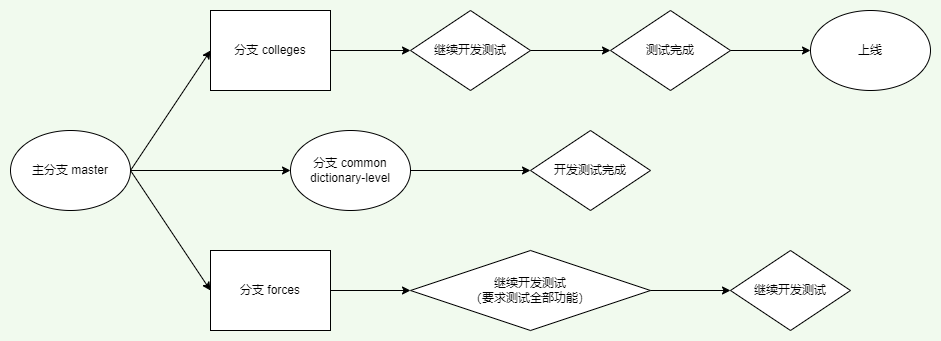

The diagram above was exported from draw.io. Its source (the exported page's mxGraphModel, read from the mxfile embedded in the PNG):
<mxGraphModel dx="1422" dy="706" grid="1" gridSize="10" guides="1" tooltips="1" connect="1" arrows="1" fold="1" page="1" pageScale="1" pageWidth="1169" pageHeight="827" background="#F1FAEE" math="0" shadow="0">
  <root>
    <mxCell id="0" />
    <mxCell id="1" parent="0" />
    <mxCell id="5UeFiIaZfcydKPwHOv1l-1" value="主分支 master" style="ellipse;whiteSpace=wrap;html=1;" parent="1" vertex="1">
      <mxGeometry x="120" y="320" width="120" height="80" as="geometry" />
    </mxCell>
    <mxCell id="5UeFiIaZfcydKPwHOv1l-2" value="分支 colleges" style="rounded=0;whiteSpace=wrap;html=1;" parent="1" vertex="1">
      <mxGeometry x="320" y="200" width="120" height="80" as="geometry" />
    </mxCell>
    <mxCell id="5UeFiIaZfcydKPwHOv1l-3" value="分支&amp;nbsp;forces" style="rounded=0;whiteSpace=wrap;html=1;" parent="1" vertex="1">
      <mxGeometry x="320" y="440" width="120" height="80" as="geometry" />
    </mxCell>
    <mxCell id="5UeFiIaZfcydKPwHOv1l-4" value="" style="endArrow=classic;html=1;rounded=0;entryX=0;entryY=0.5;entryDx=0;entryDy=0;" parent="1" target="5UeFiIaZfcydKPwHOv1l-2" edge="1">
      <mxGeometry width="50" height="50" relative="1" as="geometry">
        <mxPoint x="240" y="360" as="sourcePoint" />
        <mxPoint x="610" y="370" as="targetPoint" />
      </mxGeometry>
    </mxCell>
    <mxCell id="5UeFiIaZfcydKPwHOv1l-5" value="" style="endArrow=classic;html=1;rounded=0;exitX=1;exitY=0.5;exitDx=0;exitDy=0;entryX=0;entryY=0.5;entryDx=0;entryDy=0;" parent="1" source="5UeFiIaZfcydKPwHOv1l-1" target="5UeFiIaZfcydKPwHOv1l-3" edge="1">
      <mxGeometry width="50" height="50" relative="1" as="geometry">
        <mxPoint x="560" y="420" as="sourcePoint" />
        <mxPoint x="610" y="370" as="targetPoint" />
      </mxGeometry>
    </mxCell>
    <mxCell id="5UeFiIaZfcydKPwHOv1l-7" value="继续开发测试" style="rhombus;whiteSpace=wrap;html=1;" parent="1" vertex="1">
      <mxGeometry x="520" y="200" width="120" height="80" as="geometry" />
    </mxCell>
    <mxCell id="5UeFiIaZfcydKPwHOv1l-8" value="" style="endArrow=classic;html=1;rounded=0;exitX=1;exitY=0.5;exitDx=0;exitDy=0;entryX=0;entryY=0.5;entryDx=0;entryDy=0;" parent="1" source="5UeFiIaZfcydKPwHOv1l-2" target="5UeFiIaZfcydKPwHOv1l-7" edge="1">
      <mxGeometry width="50" height="50" relative="1" as="geometry">
        <mxPoint x="560" y="420" as="sourcePoint" />
        <mxPoint x="610" y="370" as="targetPoint" />
      </mxGeometry>
    </mxCell>
    <mxCell id="5UeFiIaZfcydKPwHOv1l-9" value="继续开发测试&lt;br&gt;（要求测试全部功能）" style="rhombus;whiteSpace=wrap;html=1;" parent="1" vertex="1">
      <mxGeometry x="520" y="440" width="240" height="80" as="geometry" />
    </mxCell>
    <mxCell id="5UeFiIaZfcydKPwHOv1l-10" value="" style="endArrow=classic;html=1;rounded=0;exitX=1;exitY=0.5;exitDx=0;exitDy=0;" parent="1" source="5UeFiIaZfcydKPwHOv1l-3" target="5UeFiIaZfcydKPwHOv1l-9" edge="1">
      <mxGeometry width="50" height="50" relative="1" as="geometry">
        <mxPoint x="450" y="290" as="sourcePoint" />
        <mxPoint x="530" y="290" as="targetPoint" />
      </mxGeometry>
    </mxCell>
    <mxCell id="5UeFiIaZfcydKPwHOv1l-11" value="测试完成" style="rhombus;whiteSpace=wrap;html=1;" parent="1" vertex="1">
      <mxGeometry x="720" y="200" width="120" height="80" as="geometry" />
    </mxCell>
    <mxCell id="5UeFiIaZfcydKPwHOv1l-12" value="" style="endArrow=classic;html=1;rounded=0;entryX=0;entryY=0.5;entryDx=0;entryDy=0;exitX=1;exitY=0.5;exitDx=0;exitDy=0;" parent="1" source="5UeFiIaZfcydKPwHOv1l-7" target="5UeFiIaZfcydKPwHOv1l-11" edge="1">
      <mxGeometry width="50" height="50" relative="1" as="geometry">
        <mxPoint x="560" y="420" as="sourcePoint" />
        <mxPoint x="610" y="370" as="targetPoint" />
      </mxGeometry>
    </mxCell>
    <mxCell id="-Dnle62x9Xf2UopOrs5c-6" value="" style="edgeStyle=orthogonalEdgeStyle;rounded=0;orthogonalLoop=1;jettySize=auto;html=1;" parent="1" source="-Dnle62x9Xf2UopOrs5c-1" target="-Dnle62x9Xf2UopOrs5c-5" edge="1">
      <mxGeometry relative="1" as="geometry" />
    </mxCell>
    <mxCell id="-Dnle62x9Xf2UopOrs5c-1" value="分支 common&lt;br&gt;dictionary-level" style="ellipse;whiteSpace=wrap;html=1;" parent="1" vertex="1">
      <mxGeometry x="400" y="320" width="120" height="80" as="geometry" />
    </mxCell>
    <mxCell id="-Dnle62x9Xf2UopOrs5c-2" value="" style="endArrow=classic;html=1;rounded=0;entryX=0;entryY=0.5;entryDx=0;entryDy=0;" parent="1" target="-Dnle62x9Xf2UopOrs5c-1" edge="1">
      <mxGeometry width="50" height="50" relative="1" as="geometry">
        <mxPoint x="240" y="360" as="sourcePoint" />
        <mxPoint x="310" y="350" as="targetPoint" />
      </mxGeometry>
    </mxCell>
    <mxCell id="-Dnle62x9Xf2UopOrs5c-5" value="开发测试完成" style="rhombus;whiteSpace=wrap;html=1;" parent="1" vertex="1">
      <mxGeometry x="640" y="320" width="120" height="80" as="geometry" />
    </mxCell>
    <mxCell id="QeNawC7K-dovTDgexIZl-4" value="上线" style="ellipse;whiteSpace=wrap;html=1;" parent="1" vertex="1">
      <mxGeometry x="920" y="200" width="120" height="80" as="geometry" />
    </mxCell>
    <mxCell id="QeNawC7K-dovTDgexIZl-5" value="" style="endArrow=classic;html=1;rounded=0;strokeColor=#000000;exitX=1;exitY=0.5;exitDx=0;exitDy=0;entryX=0;entryY=0.5;entryDx=0;entryDy=0;" parent="1" source="5UeFiIaZfcydKPwHOv1l-11" target="QeNawC7K-dovTDgexIZl-4" edge="1">
      <mxGeometry width="50" height="50" relative="1" as="geometry">
        <mxPoint x="850" y="270" as="sourcePoint" />
        <mxPoint x="900" y="220" as="targetPoint" />
      </mxGeometry>
    </mxCell>
    <mxCell id="QeNawC7K-dovTDgexIZl-7" value="" style="endArrow=classic;html=1;rounded=0;strokeColor=#000000;entryX=0;entryY=0.5;entryDx=0;entryDy=0;startArrow=none;" parent="1" source="QeNawC7K-dovTDgexIZl-8" edge="1">
      <mxGeometry width="50" height="50" relative="1" as="geometry">
        <mxPoint x="760" y="480" as="sourcePoint" />
        <mxPoint x="880" y="480" as="targetPoint" />
      </mxGeometry>
    </mxCell>
    <mxCell id="QeNawC7K-dovTDgexIZl-8" value="继续开发测试" style="rhombus;whiteSpace=wrap;html=1;" parent="1" vertex="1">
      <mxGeometry x="840" y="440" width="120" height="80" as="geometry" />
    </mxCell>
    <mxCell id="QeNawC7K-dovTDgexIZl-10" value="" style="endArrow=classic;html=1;rounded=0;strokeColor=#000000;exitX=1;exitY=0.5;exitDx=0;exitDy=0;entryX=0;entryY=0.5;entryDx=0;entryDy=0;" parent="1" source="5UeFiIaZfcydKPwHOv1l-9" target="QeNawC7K-dovTDgexIZl-8" edge="1">
      <mxGeometry width="50" height="50" relative="1" as="geometry">
        <mxPoint x="760" y="520" as="sourcePoint" />
        <mxPoint x="810" y="470" as="targetPoint" />
      </mxGeometry>
    </mxCell>
  </root>
</mxGraphModel>